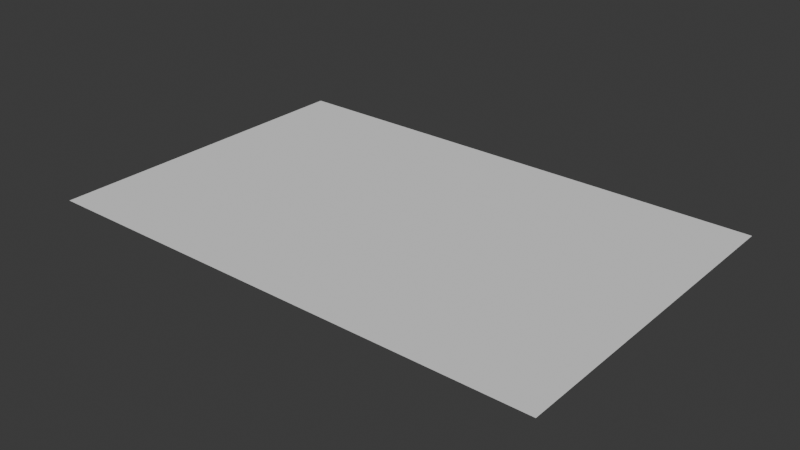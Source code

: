 # Source: NU35.blend  (saved by Blender 4.4.32; exported with 4.5.12 LTS)
import bpy
from mathutils import Matrix  # noqa: F401  (used for matrix-valued properties, if any)

bpy.ops.wm.read_factory_settings(use_empty=True)
scene = bpy.context.scene
scene.name = 'Scene'

# ---- collections
col_collection = bpy.data.collections.new('Collection'); scene.collection.children.link(col_collection)

# ---- node groups
ng_smooth_by_angle = bpy.data.node_groups.new('Smooth by Angle', 'GeometryNodeTree')
_s = ng_smooth_by_angle.interface.new_socket(name='Mesh', in_out='OUTPUT', socket_type='NodeSocketGeometry')
_s = ng_smooth_by_angle.interface.new_socket(name='Mesh', in_out='INPUT', socket_type='NodeSocketGeometry')
_s = ng_smooth_by_angle.interface.new_socket(name='Angle', in_out='INPUT', socket_type='NodeSocketFloat')
_s.subtype = 'ANGLE'
_s.default_value = 0.5236
_s.min_value = 0.0
_s.max_value = 3.142
_s.description = 'Maximum face angle for smooth edges'
_s = ng_smooth_by_angle.interface.new_socket(name='Ignore Sharpness', in_out='INPUT', socket_type='NodeSocketBool')
_s.force_non_field = True
ng_smooth_by_angle.description = 'Set the sharpness of mesh edges based on the angle between the neighboring faces'
ng_smooth_by_angle.is_modifier = True
_N = ng_smooth_by_angle.nodes; _L = ng_smooth_by_angle.links
n0 = _N.new('GeometryNodeSetShadeSmooth'); n0.name = 'Set Shade Smooth'; n0.location = (120, -80)
n0.domain = 'EDGE'
n1 = _N.new('GeometryNodeSetShadeSmooth'); n1.name = 'Set Shade Smooth.001'; n1.location = (300, -80)
n2 = _N.new('NodeGroupOutput'); n2.name = 'Group Output'; n2.location = (480, -80)
n3 = _N.new('GeometryNodeInputMeshEdgeAngle'); n3.name = 'Edge Angle'; n3.location = (-440, -240)
n4 = _N.new('NodeGroupInput'); n4.name = 'Group Input'; n4.location = (-80, -80)
n5 = _N.new('GeometryNodeInputEdgeSmooth'); n5.name = 'Is Edge Smooth'; n5.location = (-260, -120)
n6 = _N.new('GeometryNodeInputShadeSmooth'); n6.name = 'Is Shade Smooth'; n6.location = (-440, -397)
n7 = _N.new('FunctionNodeCompare'); n7.name = 'Compare'; n7.location = (-260, -260)
n7.operation = 'LESS_EQUAL'
n7.inputs[6].default_value = (0.0, 0.0, 0.0, 0.0)
n7.inputs[7].default_value = (0.0, 0.0, 0.0, 0.0)
n8 = _N.new('FunctionNodeBooleanMath'); n8.name = 'Boolean Math.001'; n8.location = (-80, -260)
n9 = _N.new('NodeGroupInput'); n9.name = 'Group Input.001'; n9.location = (-440, -329)
n10 = _N.new('NodeGroupInput'); n10.name = 'Group Input.002'; n10.location = (-259, -189)
n11 = _N.new('FunctionNodeBooleanMath'); n11.name = 'Boolean Math'; n11.location = (-80, -149)
n11.operation = 'OR'
n12 = _N.new('FunctionNodeBooleanMath'); n12.name = 'Boolean Math.002'; n12.location = (-260, -380)
n12.operation = 'OR'
n13 = _N.new('NodeGroupInput'); n13.name = 'Group Input.003'; n13.location = (-440, -460)
_L.new(n3.outputs[0], n7.inputs[0])
_L.new(n1.outputs[0], n2.inputs[0])
_L.new(n9.outputs[1], n7.inputs[1])
_L.new(n7.outputs[0], n8.inputs[0])
_L.new(n4.outputs[0], n0.inputs[0])
_L.new(n0.outputs[0], n1.inputs[0])
_L.new(n8.outputs[0], n0.inputs[2])
_L.new(n10.outputs[2], n11.inputs[1])
_L.new(n5.outputs[0], n11.inputs[0])
_L.new(n11.outputs[0], n0.inputs[1])
_L.new(n13.outputs[2], n12.inputs[1])
_L.new(n6.outputs[0], n12.inputs[0])
_L.new(n12.outputs[0], n8.inputs[1])
n2.is_active_output = True

# ---- world
world_world = bpy.data.worlds.new('World'); scene.world = world_world
world_world.use_nodes = True; world_world.node_tree.nodes.clear()
_N = world_world.node_tree.nodes; _L = world_world.node_tree.links
n0 = _N.new('ShaderNodeOutputWorld'); n0.name = 'World Output'; n0.location = (300, 300)
n1 = _N.new('ShaderNodeBackground'); n1.name = 'Background'; n1.location = (10, 300)
n1.inputs[0].default_value = (0.05088, 0.05088, 0.05088, 1.0)
_L.new(n1.outputs[0], n0.inputs[0])
n0.is_active_output = True
world_world.color = (0.05088, 0.05088, 0.05088)
world_world.sun_shadow_jitter_overblur = 0.0

# ---- meshes
me_plane = bpy.data.meshes.new('Plane')
me_plane.from_pydata([(-1.0, -1.0, 0.0), (1.0, -1.0, 0.0), (-1.0, 1.0, 0.0), (1.0, 1.0, 0.0), (-1.0, 0.8182, 0.0), (-1.0, 0.6364, 0.0), (-1.0, 0.4545, 0.0), (-1.0, 0.2727, 0.0), (-1.0, 0.09091, 0.0), (-1.0, -0.09091, 0.0), (-1.0, -0.2727, 0.0), (-1.0, -0.4545, 0.0), (-1.0, -0.6364, 0.0), (-1.0, -0.8182, 0.0), (-0.8182, -1.0, 0.0), (-0.6364, -1.0, 0.0), (-0.4545, -1.0, 0.0), (-0.2727, -1.0, 0.0), (-0.09091, -1.0, 0.0), (0.09091, -1.0, 0.0), (0.2727, -1.0, 0.0), (0.4545, -1.0, 0.0), (0.6364, -1.0, 0.0), (0.8182, -1.0, 0.0), (1.0, -0.8182, 0.0), (1.0, -0.6364, 0.0), (1.0, -0.4545, 0.0), (1.0, -0.2727, 0.0), (1.0, -0.09091, 0.0), (1.0, 0.09091, 0.0), (1.0, 0.2727, 0.0), (1.0, 0.4545, 0.0), (1.0, 0.6364, 0.0), (1.0, 0.8182, 0.0), (0.8182, 1.0, 0.0), (0.6364, 1.0, 0.0), (0.4545, 1.0, 0.0), (0.2727, 1.0, 0.0), (0.09091, 1.0, 0.0), (-0.09091, 1.0, 0.0), (-0.2727, 1.0, 0.0), (-0.4545, 1.0, 0.0), (-0.6364, 1.0, 0.0), (-0.8182, 1.0, 0.0), (-0.8182, -0.8182, 0.0), (-0.8182, -0.6364, 0.0), (-0.8182, -0.4545, 0.0), (-0.8182, -0.2727, 0.0), (-0.8182, -0.09091, 0.0), (-0.8182, 0.09091, 0.0), (-0.8182, 0.2727, 0.0), (-0.8182, 0.4545, 0.0), (-0.8182, 0.6364, 0.0), (-0.8182, 0.8182, 0.0), (-0.6364, -0.8182, 0.0), (-0.6364, -0.6364, 0.0), (-0.6364, -0.4545, 0.0), (-0.6364, -0.2727, 0.0), (-0.6364, -0.09091, 0.0), (-0.6364, 0.09091, 0.0), (-0.6364, 0.2727, 0.0), (-0.6364, 0.4545, 0.0), (-0.6364, 0.6364, 0.0), (-0.6364, 0.8182, 0.0), (-0.4545, -0.8182, 0.0), (-0.4545, -0.6364, 0.0), (-0.4545, -0.4545, 0.0), (-0.4545, -0.2727, 0.0), (-0.4545, -0.09091, 0.0), (-0.4545, 0.09091, 0.0), (-0.4545, 0.2727, 0.0), (-0.4545, 0.4545, 0.0), (-0.4545, 0.6364, 0.0), (-0.4545, 0.8182, 0.0), (-0.2727, -0.8182, 0.0), (-0.2727, -0.6364, 0.0), (-0.2727, -0.4545, 0.0), (-0.2727, -0.2727, 0.0), (-0.2727, -0.09091, 0.0), (-0.2727, 0.09091, 0.0), (-0.2727, 0.2727, 0.0), (-0.2727, 0.4545, 0.0), (-0.2727, 0.6364, 0.0), (-0.2727, 0.8182, 0.0), (-0.09091, -0.8182, 0.0), (-0.09091, -0.6364, 0.0), (-0.09091, -0.4545, 0.0), (-0.09091, -0.2727, 0.0), (-0.09091, -0.09091, 0.0), (-0.09091, 0.09091, 0.0), (-0.09091, 0.2727, 0.0), (-0.09091, 0.4545, 0.0), (-0.09091, 0.6364, 0.0), (-0.09091, 0.8182, 0.0), (0.09091, -0.8182, 0.0), (0.09091, -0.6364, 0.0), (0.09091, -0.4545, 0.0), (0.09091, -0.2727, 0.0), (0.09091, -0.09091, 0.0), (0.09091, 0.09091, 0.0), (0.09091, 0.2727, 0.0), (0.09091, 0.4545, 0.0), (0.09091, 0.6364, 0.0), (0.09091, 0.8182, 0.0), (0.2727, -0.8182, 0.0), (0.2727, -0.6364, 0.0), (0.2727, -0.4545, 0.0), (0.2727, -0.2727, 0.0), (0.2727, -0.09091, 0.0), (0.2727, 0.09091, 0.0), (0.2727, 0.2727, 0.0), (0.2727, 0.4545, 0.0), (0.2727, 0.6364, 0.0), (0.2727, 0.8182, 0.0), (0.4545, -0.8182, 0.0), (0.4545, -0.6364, 0.0), (0.4545, -0.4545, 0.0), (0.4545, -0.2727, 0.0), (0.4545, -0.09091, 0.0), (0.4545, 0.09091, 0.0), (0.4545, 0.2727, 0.0), (0.4545, 0.4545, 0.0), (0.4545, 0.6364, 0.0), (0.4545, 0.8182, 0.0), (0.6364, -0.8182, 0.0), (0.6364, -0.6364, 0.0), (0.6364, -0.4545, 0.0), (0.6364, -0.2727, 0.0), (0.6364, -0.09091, 0.0), (0.6364, 0.09091, 0.0), (0.6364, 0.2727, 0.0), (0.6364, 0.4545, 0.0), (0.6364, 0.6364, 0.0), (0.6364, 0.8182, 0.0), (0.8182, -0.8182, 0.0), (0.8182, -0.6364, 0.0), (0.8182, -0.4545, 0.0), (0.8182, -0.2727, 0.0), (0.8182, -0.09091, 0.0), (0.8182, 0.09091, 0.0), (0.8182, 0.2727, 0.0), (0.8182, 0.4545, 0.0), (0.8182, 0.6364, 0.0), (0.8182, 0.8182, 0.0)], [], [(143, 33, 3, 34), (4, 53, 43, 2), (53, 63, 42, 43), (63, 73, 41, 42), (73, 83, 40, 41), (83, 93, 39, 40), (93, 103, 38, 39), (103, 113, 37, 38), (113, 123, 36, 37), (123, 133, 35, 36), (133, 143, 34, 35), (0, 14, 44, 13), (13, 44, 45, 12), (12, 45, 46, 11), (11, 46, 47, 10), (10, 47, 48, 9), (9, 48, 49, 8), (8, 49, 50, 7), (7, 50, 51, 6), (6, 51, 52, 5), (5, 52, 53, 4), (14, 15, 54, 44), (44, 54, 55, 45), (45, 55, 56, 46), (46, 56, 57, 47), (47, 57, 58, 48), (48, 58, 59, 49), (49, 59, 60, 50), (50, 60, 61, 51), (51, 61, 62, 52), (52, 62, 63, 53), (15, 16, 64, 54), (54, 64, 65, 55), (55, 65, 66, 56), (56, 66, 67, 57), (57, 67, 68, 58), (58, 68, 69, 59), (59, 69, 70, 60), (60, 70, 71, 61), (61, 71, 72, 62), (62, 72, 73, 63), (16, 17, 74, 64), (64, 74, 75, 65), (65, 75, 76, 66), (66, 76, 77, 67), (67, 77, 78, 68), (68, 78, 79, 69), (69, 79, 80, 70), (70, 80, 81, 71), (71, 81, 82, 72), (72, 82, 83, 73), (17, 18, 84, 74), (74, 84, 85, 75), (75, 85, 86, 76), (76, 86, 87, 77), (77, 87, 88, 78), (78, 88, 89, 79), (79, 89, 90, 80), (80, 90, 91, 81), (81, 91, 92, 82), (82, 92, 93, 83), (18, 19, 94, 84), (84, 94, 95, 85), (85, 95, 96, 86), (86, 96, 97, 87), (87, 97, 98, 88), (88, 98, 99, 89), (89, 99, 100, 90), (90, 100, 101, 91), (91, 101, 102, 92), (92, 102, 103, 93), (19, 20, 104, 94), (94, 104, 105, 95), (95, 105, 106, 96), (96, 106, 107, 97), (97, 107, 108, 98), (98, 108, 109, 99), (99, 109, 110, 100), (100, 110, 111, 101), (101, 111, 112, 102), (102, 112, 113, 103), (20, 21, 114, 104), (104, 114, 115, 105), (105, 115, 116, 106), (106, 116, 117, 107), (107, 117, 118, 108), (108, 118, 119, 109), (109, 119, 120, 110), (110, 120, 121, 111), (111, 121, 122, 112), (112, 122, 123, 113), (21, 22, 124, 114), (114, 124, 125, 115), (115, 125, 126, 116), (116, 126, 127, 117), (117, 127, 128, 118), (118, 128, 129, 119), (119, 129, 130, 120), (120, 130, 131, 121), (121, 131, 132, 122), (122, 132, 133, 123), (22, 23, 134, 124), (124, 134, 135, 125), (125, 135, 136, 126), (126, 136, 137, 127), (127, 137, 138, 128), (128, 138, 139, 129), (129, 139, 140, 130), (130, 140, 141, 131), (131, 141, 142, 132), (132, 142, 143, 133), (23, 1, 24, 134), (134, 24, 25, 135), (135, 25, 26, 136), (136, 26, 27, 137), (137, 27, 28, 138), (138, 28, 29, 139), (139, 29, 30, 140), (140, 30, 31, 141), (141, 31, 32, 142), (142, 32, 33, 143)])
_uv = me_plane.uv_layers.new(name='UVMap')
_uv.uv.foreach_set('vector', [0.9091, 0.9091, 1.0, 0.9091, 1.0, 1.0, 0.9091, 1.0, 0.0, 0.9091, 0.09091, 0.9091, 0.09091, 1.0, 0.0, 1.0, 0.09091, 0.9091, 0.1818, 0.9091, 0.1818, 1.0, 0.09091, 1.0, 0.1818, 0.9091, 0.2727, 0.9091, 0.2727, 1.0, 0.1818, 1.0, 0.2727, 0.9091, 0.3636, 0.9091, 0.3636, 1.0, 0.2727, 1.0, 0.3636, 0.9091, 0.4545, 0.9091, 0.4545, 1.0, 0.3636, 1.0, 0.4545, 0.9091, 0.5455, 0.9091, 0.5455, 1.0, 0.4545, 1.0, 0.5455, 0.9091, 0.6364, 0.9091, 0.6364, 1.0, 0.5455, 1.0, 0.6364, 0.9091, 0.7273, 0.9091, 0.7273, 1.0, 0.6364, 1.0, 0.7273, 0.9091, 0.8182, 0.9091, 0.8182, 1.0, 0.7273, 1.0, 0.8182, 0.9091, 0.9091, 0.9091, 0.9091, 1.0, 0.8182, 1.0, 0.0, 0.0, 0.09091, 0.0, 0.09091, 0.09091, 0.0, 0.09091, 0.0, 0.09091, 0.09091, 0.09091, 0.09091, 0.1818, 0.0, 0.1818, 0.0, 0.1818, 0.09091, 0.1818, 0.09091, 0.2727, 0.0, 0.2727, 0.0, 0.2727, 0.09091, 0.2727, 0.09091, 0.3636, 0.0, 0.3636, 0.0, 0.3636, 0.09091, 0.3636, 0.09091, 0.4545, 0.0, 0.4545, 0.0, 0.4545, 0.09091, 0.4545, 0.09091, 0.5455, 0.0, 0.5455, 0.0, 0.5455, 0.09091, 0.5455, 0.09091, 0.6364, 0.0, 0.6364, 0.0, 0.6364, 0.09091, 0.6364, 0.09091, 0.7273, 0.0, 0.7273, 0.0, 0.7273, 0.09091, 0.7273, 0.09091, 0.8182, 0.0, 0.8182, 0.0, 0.8182, 0.09091, 0.8182, 0.09091, 0.9091, 0.0, 0.9091, 0.09091, 0.0, 0.1818, 0.0, 0.1818, 0.09091, 0.09091, 0.09091, 0.09091, 0.09091, 0.1818, 0.09091, 0.1818, 0.1818, 0.09091, 0.1818, 0.09091, 0.1818, 0.1818, 0.1818, 0.1818, 0.2727, 0.09091, 0.2727, 0.09091, 0.2727, 0.1818, 0.2727, 0.1818, 0.3636, 0.09091, 0.3636, 0.09091, 0.3636, 0.1818, 0.3636, 0.1818, 0.4545, 0.09091, 0.4545, 0.09091, 0.4545, 0.1818, 0.4545, 0.1818, 0.5455, 0.09091, 0.5455, 0.09091, 0.5455, 0.1818, 0.5455, 0.1818, 0.6364, 0.09091, 0.6364, 0.09091, 0.6364, 0.1818, 0.6364, 0.1818, 0.7273, 0.09091, 0.7273, 0.09091, 0.7273, 0.1818, 0.7273, 0.1818, 0.8182, 0.09091, 0.8182, 0.09091, 0.8182, 0.1818, 0.8182, 0.1818, 0.9091, 0.09091, 0.9091, 0.1818, 0.0, 0.2727, 0.0, 0.2727, 0.09091, 0.1818, 0.09091, 0.1818, 0.09091, 0.2727, 0.09091, 0.2727, 0.1818, 0.1818, 0.1818, 0.1818, 0.1818, 0.2727, 0.1818, 0.2727, 0.2727, 0.1818, 0.2727, 0.1818, 0.2727, 0.2727, 0.2727, 0.2727, 0.3636, 0.1818, 0.3636, 0.1818, 0.3636, 0.2727, 0.3636, 0.2727, 0.4545, 0.1818, 0.4545, 0.1818, 0.4545, 0.2727, 0.4545, 0.2727, 0.5455, 0.1818, 0.5455, 0.1818, 0.5455, 0.2727, 0.5455, 0.2727, 0.6364, 0.1818, 0.6364, 0.1818, 0.6364, 0.2727, 0.6364, 0.2727, 0.7273, 0.1818, 0.7273, 0.1818, 0.7273, 0.2727, 0.7273, 0.2727, 0.8182, 0.1818, 0.8182, 0.1818, 0.8182, 0.2727, 0.8182, 0.2727, 0.9091, 0.1818, 0.9091, 0.2727, 0.0, 0.3636, 0.0, 0.3636, 0.09091, 0.2727, 0.09091, 0.2727, 0.09091, 0.3636, 0.09091, 0.3636, 0.1818, 0.2727, 0.1818, 0.2727, 0.1818, 0.3636, 0.1818, 0.3636, 0.2727, 0.2727, 0.2727, 0.2727, 0.2727, 0.3636, 0.2727, 0.3636, 0.3636, 0.2727, 0.3636, 0.2727, 0.3636, 0.3636, 0.3636, 0.3636, 0.4545, 0.2727, 0.4545, 0.2727, 0.4545, 0.3636, 0.4545, 0.3636, 0.5455, 0.2727, 0.5455, 0.2727, 0.5455, 0.3636, 0.5455, 0.3636, 0.6364, 0.2727, 0.6364, 0.2727, 0.6364, 0.3636, 0.6364, 0.3636, 0.7273, 0.2727, 0.7273, 0.2727, 0.7273, 0.3636, 0.7273, 0.3636, 0.8182, 0.2727, 0.8182, 0.2727, 0.8182, 0.3636, 0.8182, 0.3636, 0.9091, 0.2727, 0.9091, 0.3636, 0.0, 0.4545, 0.0, 0.4545, 0.09091, 0.3636, 0.09091, 0.3636, 0.09091, 0.4545, 0.09091, 0.4545, 0.1818, 0.3636, 0.1818, 0.3636, 0.1818, 0.4545, 0.1818, 0.4545, 0.2727, 0.3636, 0.2727, 0.3636, 0.2727, 0.4545, 0.2727, 0.4545, 0.3636, 0.3636, 0.3636, 0.3636, 0.3636, 0.4545, 0.3636, 0.4545, 0.4545, 0.3636, 0.4545, 0.3636, 0.4545, 0.4545, 0.4545, 0.4545, 0.5455, 0.3636, 0.5455, 0.3636, 0.5455, 0.4545, 0.5455, 0.4545, 0.6364, 0.3636, 0.6364, 0.3636, 0.6364, 0.4545, 0.6364, 0.4545, 0.7273, 0.3636, 0.7273, 0.3636, 0.7273, 0.4545, 0.7273, 0.4545, 0.8182, 0.3636, 0.8182, 0.3636, 0.8182, 0.4545, 0.8182, 0.4545, 0.9091, 0.3636, 0.9091, 0.4545, 0.0, 0.5455, 0.0, 0.5455, 0.09091, 0.4545, 0.09091, 0.4545, 0.09091, 0.5455, 0.09091, 0.5455, 0.1818, 0.4545, 0.1818, 0.4545, 0.1818, 0.5455, 0.1818, 0.5455, 0.2727, 0.4545, 0.2727, 0.4545, 0.2727, 0.5455, 0.2727, 0.5455, 0.3636, 0.4545, 0.3636, 0.4545, 0.3636, 0.5455, 0.3636, 0.5455, 0.4545, 0.4545, 0.4545, 0.4545, 0.4545, 0.5455, 0.4545, 0.5455, 0.5455, 0.4545, 0.5455, 0.4545, 0.5455, 0.5455, 0.5455, 0.5455, 0.6364, 0.4545, 0.6364, 0.4545, 0.6364, 0.5455, 0.6364, 0.5455, 0.7273, 0.4545, 0.7273, 0.4545, 0.7273, 0.5455, 0.7273, 0.5455, 0.8182, 0.4545, 0.8182, 0.4545, 0.8182, 0.5455, 0.8182, 0.5455, 0.9091, 0.4545, 0.9091, 0.5455, 0.0, 0.6364, 0.0, 0.6364, 0.09091, 0.5455, 0.09091, 0.5455, 0.09091, 0.6364, 0.09091, 0.6364, 0.1818, 0.5455, 0.1818, 0.5455, 0.1818, 0.6364, 0.1818, 0.6364, 0.2727, 0.5455, 0.2727, 0.5455, 0.2727, 0.6364, 0.2727, 0.6364, 0.3636, 0.5455, 0.3636, 0.5455, 0.3636, 0.6364, 0.3636, 0.6364, 0.4545, 0.5455, 0.4545, 0.5455, 0.4545, 0.6364, 0.4545, 0.6364, 0.5455, 0.5455, 0.5455, 0.5455, 0.5455, 0.6364, 0.5455, 0.6364, 0.6364, 0.5455, 0.6364, 0.5455, 0.6364, 0.6364, 0.6364, 0.6364, 0.7273, 0.5455, 0.7273, 0.5455, 0.7273, 0.6364, 0.7273, 0.6364, 0.8182, 0.5455, 0.8182, 0.5455, 0.8182, 0.6364, 0.8182, 0.6364, 0.9091, 0.5455, 0.9091, 0.6364, 0.0, 0.7273, 0.0, 0.7273, 0.09091, 0.6364, 0.09091, 0.6364, 0.09091, 0.7273, 0.09091, 0.7273, 0.1818, 0.6364, 0.1818, 0.6364, 0.1818, 0.7273, 0.1818, 0.7273, 0.2727, 0.6364, 0.2727, 0.6364, 0.2727, 0.7273, 0.2727, 0.7273, 0.3636, 0.6364, 0.3636, 0.6364, 0.3636, 0.7273, 0.3636, 0.7273, 0.4545, 0.6364, 0.4545, 0.6364, 0.4545, 0.7273, 0.4545, 0.7273, 0.5455, 0.6364, 0.5455, 0.6364, 0.5455, 0.7273, 0.5455, 0.7273, 0.6364, 0.6364, 0.6364, 0.6364, 0.6364, 0.7273, 0.6364, 0.7273, 0.7273, 0.6364, 0.7273, 0.6364, 0.7273, 0.7273, 0.7273, 0.7273, 0.8182, 0.6364, 0.8182, 0.6364, 0.8182, 0.7273, 0.8182, 0.7273, 0.9091, 0.6364, 0.9091, 0.7273, 0.0, 0.8182, 0.0, 0.8182, 0.09091, 0.7273, 0.09091, 0.7273, 0.09091, 0.8182, 0.09091, 0.8182, 0.1818, 0.7273, 0.1818, 0.7273, 0.1818, 0.8182, 0.1818, 0.8182, 0.2727, 0.7273, 0.2727, 0.7273, 0.2727, 0.8182, 0.2727, 0.8182, 0.3636, 0.7273, 0.3636, 0.7273, 0.3636, 0.8182, 0.3636, 0.8182, 0.4545, 0.7273, 0.4545, 0.7273, 0.4545, 0.8182, 0.4545, 0.8182, 0.5455, 0.7273, 0.5455, 0.7273, 0.5455, 0.8182, 0.5455, 0.8182, 0.6364, 0.7273, 0.6364, 0.7273, 0.6364, 0.8182, 0.6364, 0.8182, 0.7273, 0.7273, 0.7273, 0.7273, 0.7273, 0.8182, 0.7273, 0.8182, 0.8182, 0.7273, 0.8182, 0.7273, 0.8182, 0.8182, 0.8182, 0.8182, 0.9091, 0.7273, 0.9091, 0.8182, 0.0, 0.9091, 0.0, 0.9091, 0.09091, 0.8182, 0.09091, 0.8182, 0.09091, 0.9091, 0.09091, 0.9091, 0.1818, 0.8182, 0.1818, 0.8182, 0.1818, 0.9091, 0.1818, 0.9091, 0.2727, 0.8182, 0.2727, 0.8182, 0.2727, 0.9091, 0.2727, 0.9091, 0.3636, 0.8182, 0.3636, 0.8182, 0.3636, 0.9091, 0.3636, 0.9091, 0.4545, 0.8182, 0.4545, 0.8182, 0.4545, 0.9091, 0.4545, 0.9091, 0.5455, 0.8182, 0.5455, 0.8182, 0.5455, 0.9091, 0.5455, 0.9091, 0.6364, 0.8182, 0.6364, 0.8182, 0.6364, 0.9091, 0.6364, 0.9091, 0.7273, 0.8182, 0.7273, 0.8182, 0.7273, 0.9091, 0.7273, 0.9091, 0.8182, 0.8182, 0.8182, 0.8182, 0.8182, 0.9091, 0.8182, 0.9091, 0.9091, 0.8182, 0.9091, 0.9091, 0.0, 1.0, 0.0, 1.0, 0.09091, 0.9091, 0.09091, 0.9091, 0.09091, 1.0, 0.09091, 1.0, 0.1818, 0.9091, 0.1818, 0.9091, 0.1818, 1.0, 0.1818, 1.0, 0.2727, 0.9091, 0.2727, 0.9091, 0.2727, 1.0, 0.2727, 1.0, 0.3636, 0.9091, 0.3636, 0.9091, 0.3636, 1.0, 0.3636, 1.0, 0.4545, 0.9091, 0.4545, 0.9091, 0.4545, 1.0, 0.4545, 1.0, 0.5455, 0.9091, 0.5455, 0.9091, 0.5455, 1.0, 0.5455, 1.0, 0.6364, 0.9091, 0.6364, 0.9091, 0.6364, 1.0, 0.6364, 1.0, 0.7273, 0.9091, 0.7273, 0.9091, 0.7273, 1.0, 0.7273, 1.0, 0.8182, 0.9091, 0.8182, 0.9091, 0.8182, 1.0, 0.8182, 1.0, 0.9091, 0.9091, 0.9091])
me_plane.update()
me_cube_001 = bpy.data.meshes.new('Cube.001')
me_cube_001.from_pydata([(-3.834, 3.162, -0.5), (-3.834, 3.162, 0.5), (-3.834, 4.162, -0.5), (-3.834, 4.162, 0.5), (3.83, 3.162, -0.5), (3.83, 3.162, 0.5), (3.83, 4.162, -0.5), (3.83, 4.162, 0.5), (-0.593, 4.162, -0.5), (-0.593, 4.162, 0.5), (-0.593, 3.162, -0.5), (-0.593, 3.162, 0.5), (0.657, 4.162, 0.5), (0.657, 3.162, -0.5), (0.657, 4.162, -0.5), (0.657, 3.162, 0.5), (-1.622, 0.8635, 0.5), (-2.314, 1.461, 0.5), (-2.314, 1.461, -0.5), (-1.622, 0.8635, -0.5), (-0.7415, 1.288, -0.5), (-0.7415, 1.288, 0.5), (0.2636, 2.3, -0.5), (0.2636, 2.3, 0.5), (-3.542, -1.54, 0.5), (-3.542, -1.54, -0.5), (-2.505, -0.5104, -0.5), (-2.505, -0.5104, 0.5), (2.931, -0.2199, -0.5), (3.018, -0.7442, -0.5), (2.949, -1.683, -0.5), (2.625, -2.495, -0.5), (2.599, -2.549, 0.5), (2.927, -1.737, 0.5), (3.006, -0.7924, 0.5), (2.924, -0.2666, 0.5), (1.68, -2.06, -0.5), (1.805, -1.659, -0.5), (1.908, -1.113, -0.5), (1.89, -0.5671, -0.5), (1.888, -0.5649, 0.5), (1.907, -1.11, 0.5), (1.805, -1.659, 0.5), (1.68, -2.059, 0.5), (0.2591, -3.107, -0.5), (0.7646, -2.934, -0.5), (1.054, -2.753, -0.5), (1.443, -2.383, -0.5), (1.443, -2.382, 0.5), (1.055, -2.752, 0.5), (0.7652, -2.933, 0.5), (0.2595, -3.107, 0.5), (0.6561, -4.075, -0.5), (1.152, -3.88, -0.5), (1.843, -3.41, -0.5), (2.219, -3.028, -0.5), (2.185, -3.093, 0.5), (1.802, -3.467, 0.5), (1.096, -3.913, 0.5), (0.5949, -4.101, 0.5), (-0.9612, -3.092, 0.5), (-0.4337, -3.18, 0.5), (-0.4629, -4.269, 0.5), (-0.9908, -4.213, 0.5), (-0.4359, -4.24, -0.5), (-0.9645, -4.184, -0.5), (-0.9631, -3.091, -0.5), (-0.4353, -3.18, -0.5), (2.567, 0.6282, -0.5), (2.262, 1.066, -0.5), (1.544, 1.744, -0.5), (1.09, 2.019, -0.5), (0.5065, 1.085, 0.5), (0.9838, 0.849, 0.5), (1.491, 0.356, 0.5), (1.762, -0.1114, 0.5), (1.09, 2.014, 0.5), (1.541, 1.737, 0.5), (2.251, 1.056, 0.5), (2.552, 0.6158, 0.5), (1.763, -0.11, -0.5), (1.491, 0.3573, -0.5), (0.9847, 0.8489, -0.5), (0.5074, 1.085, -0.5), (-2.363, -1.609, 0.5), (-2.149, -2.12, 0.5), (-1.74, -2.604, 0.5), (-1.31, -2.934, 0.5), (-1.767, -3.917, 0.5), (-2.212, -3.621, 0.5), (-2.939, -2.868, 0.5), (-3.22, -2.42, 0.5), (-1.744, -3.895, -0.5), (-2.192, -3.604, -0.5), (-2.923, -2.863, -0.5), (-3.208, -2.418, -0.5), (-2.362, -1.605, -0.5), (-2.149, -2.117, -0.5), (-1.741, -2.602, -0.5), (-1.312, -2.933, -0.5)], [], [(0, 1, 3, 2), (14, 12, 7, 6), (6, 7, 5, 4), (10, 11, 1, 0), (14, 6, 4, 13), (9, 3, 1, 11), (12, 9, 11, 15), (2, 8, 10, 0), (10, 13, 19, 18), (2, 3, 9, 8), (4, 5, 15, 13), (7, 12, 15, 5), (8, 14, 13, 10), (8, 9, 12, 14), (19, 16, 17, 18), (15, 11, 17, 16), (13, 15, 16, 19), (11, 10, 18, 17), (20, 21, 23, 22), (77, 73, 74, 78), (82, 70, 69, 81), (30, 37, 38, 29), (76, 23, 21, 72), (49, 46, 45, 50), (25, 24, 27, 26), (99, 87, 60, 66), (58, 53, 54, 57), (57, 49, 50, 58), (75, 80, 39, 40), (79, 75, 40, 35), (34, 41, 42, 33), (92, 99, 66, 65), (31, 55, 47, 36), (41, 38, 37, 42), (84, 96, 26, 27), (46, 54, 53, 45), (56, 32, 43, 48), (80, 68, 28, 39), (47, 48, 43, 36), (68, 79, 35, 28), (52, 59, 62, 64), (44, 52, 64, 67), (59, 51, 61, 62), (51, 44, 67, 61), (31, 32, 56, 55), (88, 92, 65, 63), (94, 97, 98, 93), (90, 94, 93, 89), (87, 88, 63, 60), (22, 23, 76, 71), (70, 77, 78, 69), (73, 82, 81, 74), (83, 72, 21, 20), (22, 71, 83, 20), (96, 95, 25, 26), (85, 90, 89, 86), (95, 91, 24, 25), (91, 84, 27, 24), (97, 85, 86, 98), (35, 40, 41, 34), (43, 32, 33, 42), (31, 36, 37, 30), (39, 28, 29, 38), (40, 39, 38, 41), (36, 43, 42, 37), (32, 31, 30, 33), (28, 35, 34, 29), (59, 52, 53, 58), (55, 56, 57, 54), (47, 55, 54, 46), (52, 44, 45, 53), (56, 48, 49, 57), (51, 59, 58, 50), (48, 47, 46, 49), (44, 51, 50, 45), (67, 64, 65, 66), (61, 67, 66, 60), (64, 62, 63, 65), (62, 61, 60, 63), (71, 76, 77, 70), (79, 68, 69, 78), (83, 71, 70, 82), (68, 80, 81, 69), (76, 72, 73, 77), (75, 79, 78, 74), (72, 83, 82, 73), (80, 75, 74, 81), (95, 96, 97, 94), (99, 92, 93, 98), (96, 84, 85, 97), (87, 99, 98, 86), (91, 95, 94, 90), (92, 88, 89, 93), (84, 91, 90, 85), (88, 87, 86, 89), (33, 30, 29, 34)])
me_cube_001.polygons.foreach_set('use_smooth', [True] * 96)
_uv = me_cube_001.uv_layers.new(name='UVMap')
_uv.uv.foreach_set('vector', [0.1223, -2.581e-08, 0.1801, -2.329e-08, 0.1801, 0.05777, 0.1223, 0.05777, 0.1223, 0.3173, 0.1801, 0.3173, 0.1801, 0.5006, 0.1223, 0.5006, 0.1223, 0.5006, 0.1801, 0.5006, 0.1801, 0.5583, 0.1223, 0.5583, 0.619, 0.1398, 0.6768, 0.1398, 0.6768, 0.3271, 0.619, 0.3271, 0.3707, 0.2595, 0.3707, 0.4428, 0.3129, 0.4428, 0.3129, 0.2595, 0.3707, 0.1873, 0.3707, 6.216e-10, 0.4284, 3.147e-09, 0.4284, 0.1873, 0.3707, 0.2595, 0.3707, 0.1873, 0.4284, 0.1873, 0.4284, 0.2595, 0.3707, -1.496e-08, 0.3707, 0.1873, 0.3129, 0.1873, 0.3129, -1.748e-08, 0.3129, 0.1873, 0.3129, 0.2595, 0.1801, 0.1278, 0.2146, 0.08785, 0.1223, 0.05777, 0.1801, 0.05777, 0.1801, 0.245, 0.1223, 0.245, 0.619, 0.4231, 0.5612, 0.4231, 0.5612, 0.2398, 0.619, 0.2398, 0.3707, 0.4428, 0.3707, 0.2595, 0.4284, 0.2595, 0.4284, 0.4428, 0.3707, 0.1873, 0.3707, 0.2595, 0.3129, 0.2595, 0.3129, 0.1873, 0.1223, 0.245, 0.1801, 0.245, 0.1801, 0.3173, 0.1223, 0.3173, 0.619, 0.05278, 0.5612, 0.05278, 0.5612, 8.952e-09, 0.619, 1.148e-08, 0.4284, 0.2595, 0.4284, 0.1873, 0.5267, 0.08785, 0.5612, 0.1278, 0.619, 0.2398, 0.5612, 0.2398, 0.5612, 0.05278, 0.619, 0.05278, 0.6768, 0.1398, 0.619, 0.1398, 0.619, 1.968e-08, 0.6768, 1.578e-09, 0.0, 0.0, 0.05777, -2.525e-09, 0.05777, 0.0824, 2.697e-08, 0.0824, 0.4059, 0.4439, 0.3927, 0.503, 0.3518, 0.5026, 0.3491, 0.443, 0.57, 0.504, 0.5566, 0.4445, 0.6137, 0.4431, 0.6108, 0.5036, 0.7536, 0.528, 0.7057, 0.5735, 0.6877, 0.5469, 0.7183, 0.4867, 0.4357, 0.4509, 0.4812, 0.4727, 0.4814, 0.5551, 0.4219, 0.5127, 0.1221, 0.3119, 0.06429, 0.3118, 0.06431, 0.2921, 0.1221, 0.2922, 0.002631, 0.9143, 0.06039, 0.9156, 0.05838, 1.0, 0.0006263, 0.9986, 0.06444, 0.1659, 0.1222, 0.1661, 0.1222, 0.1882, 0.06442, 0.188, 0.06289, 0.565, 0.005062, 0.5619, 0.004465, 0.5137, 0.06231, 0.5167, 0.1837, 0.6469, 0.2433, 0.6479, 0.2479, 0.6671, 0.1945, 0.6939, 0.1219, 0.483, 0.06417, 0.483, 0.06417, 0.4556, 0.1219, 0.4558, 0.3189, 0.4488, 0.3217, 0.5108, 0.2981, 0.5243, 0.2677, 0.4699, 0.243, 0.4881, 0.2752, 0.5459, 0.257, 0.5726, 0.2078, 0.5302, 0.651, 0.8096, 0.6296, 0.7526, 0.6503, 0.7449, 0.6947, 0.7898, 0.767, 0.5562, 0.7783, 0.6129, 0.7202, 0.618, 0.7175, 0.6032, 0.122, 0.4235, 0.06418, 0.4233, 0.06421, 0.3911, 0.122, 0.3912, 0.1223, 0.06398, 0.06453, 0.06376, 0.06453, 2.821e-09, 0.1223, 6.767e-08, 0.7194, 0.649, 0.7784, 0.6439, 0.7692, 0.6913, 0.7148, 0.6682, 0.1831, 0.616, 0.1946, 0.5585, 0.2452, 0.6021, 0.2425, 0.617, 0.641, 0.5117, 0.644, 0.4487, 0.6934, 0.4687, 0.6648, 0.5253, 0.06425, 0.3434, 0.122, 0.3435, 0.122, 0.3586, 0.06424, 0.3586, 0.000339, 0.2527, 0.05812, 0.2525, 0.05864, 0.3078, 0.00083, 0.3061, 0.005439, 0.5935, 0.06326, 0.5966, 0.06398, 0.6584, 0.006172, 0.6573, 0.7011, 0.6958, 0.7568, 0.7194, 0.7186, 0.7706, 0.6756, 0.7271, 0.2074, 0.722, 0.2616, 0.6948, 0.2871, 0.726, 0.244, 0.7719, 0.1221, 0.2605, 0.06434, 0.2604, 0.06438, 0.22, 0.1222, 0.2202, 0.002774, 0.4243, 0.06061, 0.4265, 0.0618, 0.4851, 0.00395, 0.4821, 0.0638, 0.7381, 0.006003, 0.737, 0.006265, 0.689, 0.06407, 0.6902, 0.5606, 0.8152, 0.562, 0.7531, 0.5985, 0.7565, 0.6207, 0.8159, 0.06233, 0.8303, 0.004563, 0.8288, 0.005633, 0.7686, 0.06342, 0.7698, 0.333, 0.7515, 0.3118, 0.8104, 0.2679, 0.791, 0.3123, 0.7438, 2.697e-08, 0.0824, 0.05777, 0.0824, 0.05777, 0.1329, 3.513e-08, 0.1328, 3.448e-05, 0.1642, 0.05781, 0.1643, 0.05794, 0.2211, 0.0001592, 0.2213, 0.122, 0.5562, 0.0642, 0.5562, 0.06418, 0.5154, 0.122, 0.5153, 0.06421, 0.5884, 0.122, 0.5884, 0.122, 0.6615, 0.06425, 0.6615, 0.4815, 0.4738, 0.5268, 0.4517, 0.5408, 0.5137, 0.4814, 0.5562, 0.5324, 0.7408, 0.5308, 0.8085, 0.4814, 0.7861, 0.4821, 0.7017, 0.4006, 0.7522, 0.4026, 0.8151, 0.3421, 0.8164, 0.3641, 0.7555, 0.003916, 0.86, 0.06167, 0.8615, 0.06039, 0.9156, 0.002631, 0.9143, 0.4323, 0.8081, 0.4301, 0.7399, 0.4806, 0.7007, 0.4814, 0.7851, 0.06452, 0.09714, 0.1223, 0.09733, 0.1223, 0.134, 0.06448, 0.1338, 0.2677, 0.4699, 0.2981, 0.5243, 0.2752, 0.5459, 0.243, 0.4881, 0.2452, 0.6021, 0.1946, 0.5585, 0.2078, 0.5302, 0.257, 0.5726, 0.767, 0.5562, 0.7175, 0.6032, 0.7057, 0.5735, 0.7536, 0.528, 0.6648, 0.5253, 0.6934, 0.4687, 0.7183, 0.4867, 0.6877, 0.5469, 0.1219, 0.4558, 0.06417, 0.4556, 0.06418, 0.4233, 0.122, 0.4235, 0.06424, 0.3586, 0.122, 0.3586, 0.122, 0.3912, 0.06421, 0.3911, 0.06061, 0.4265, 0.002774, 0.4243, 0.002171, 0.392, 0.06, 0.3943, 0.00083, 0.3061, 0.05864, 0.3078, 0.05906, 0.3395, 0.001245, 0.3377, 0.06326, 0.5966, 0.005439, 0.5935, 0.005062, 0.5619, 0.06289, 0.565, 0.00395, 0.4821, 0.0618, 0.4851, 0.06231, 0.5167, 0.004465, 0.5137, 0.7202, 0.618, 0.7783, 0.6129, 0.7784, 0.6439, 0.7194, 0.649, 0.7568, 0.7194, 0.7011, 0.6958, 0.7148, 0.6682, 0.7692, 0.6913, 0.1831, 0.616, 0.2425, 0.617, 0.2433, 0.6479, 0.1837, 0.6469, 0.2616, 0.6948, 0.2074, 0.722, 0.1945, 0.6939, 0.2479, 0.6671, 0.122, 0.3435, 0.06425, 0.3434, 0.06429, 0.3118, 0.1221, 0.3119, 0.06434, 0.2604, 0.1221, 0.2605, 0.1221, 0.2922, 0.06431, 0.2921, 0.6756, 0.7271, 0.7186, 0.7706, 0.6947, 0.7898, 0.6503, 0.7449, 0.1222, 0.2202, 0.06438, 0.22, 0.06442, 0.188, 0.1222, 0.1882, 0.006172, 0.6573, 0.06398, 0.6584, 0.06407, 0.6902, 0.006265, 0.689, 0.244, 0.7719, 0.2871, 0.726, 0.3123, 0.7438, 0.2679, 0.791, 3.513e-08, 0.1328, 0.05777, 0.1329, 0.05781, 0.1643, 3.448e-05, 0.1642, 0.05812, 0.2525, 0.000339, 0.2527, 0.0001592, 0.2213, 0.05794, 0.2211, 0.5408, 0.5137, 0.5268, 0.4517, 0.5566, 0.4445, 0.57, 0.504, 0.644, 0.4487, 0.641, 0.5117, 0.6108, 0.5036, 0.6137, 0.4431, 0.4357, 0.4509, 0.4219, 0.5127, 0.3927, 0.503, 0.4059, 0.4439, 0.3217, 0.5108, 0.3189, 0.4488, 0.3491, 0.443, 0.3518, 0.5026, 0.122, 0.5884, 0.06421, 0.5884, 0.0642, 0.5562, 0.122, 0.5562, 0.06417, 0.483, 0.1219, 0.483, 0.122, 0.5153, 0.06418, 0.5154, 0.5308, 0.8085, 0.5324, 0.7408, 0.562, 0.7531, 0.5606, 0.8152, 0.6296, 0.7526, 0.651, 0.8096, 0.6207, 0.8159, 0.5985, 0.7565, 0.06453, 0.06376, 0.1223, 0.06398, 0.1223, 0.09733, 0.06452, 0.09714, 0.1222, 0.1661, 0.06444, 0.1659, 0.06448, 0.1338, 0.1223, 0.134, 0.06167, 0.8615, 0.003916, 0.86, 0.004563, 0.8288, 0.06233, 0.8303, 0.006003, 0.737, 0.0638, 0.7381, 0.06342, 0.7698, 0.005633, 0.7686, 0.4301, 0.7399, 0.4323, 0.8081, 0.4026, 0.8151, 0.4006, 0.7522, 0.3118, 0.8104, 0.333, 0.7515, 0.3641, 0.7555, 0.3421, 0.8164, 0.06, 0.3943, 0.002171, 0.392, 0.001245, 0.3377, 0.05906, 0.3395])
me_cube_001.update()

# ---- objects
ob_plane = bpy.data.objects.new('Plane', me_plane)
ob_empty = bpy.data.objects.new('Empty', None)
ob_cube = bpy.data.objects.new('Cube', me_cube_001)

# ---- transforms, parenting, visibility, modifiers, constraints
ob_plane.location = (0.0, 0.0, 0.0)
ob_plane.scale = (17.55, 11.5, 1.0)
_m = ob_plane.modifiers.new('Displace', 'DISPLACE')
ob_empty.location = (4.0, 0.0, 0.0)
ob_empty.scale = (4.395, 4.395, 4.395)
ob_empty.lock_location = (True, True, True)
ob_empty.lock_rotation = (True, True, True)
ob_empty.empty_display_type = 'IMAGE'
ob_empty.empty_display_size = 5.0
ob_cube.location = (0.01957, 0.03204, -0.004177)
_m = ob_cube.modifiers.new('Smooth by Angle', 'NODES')
_m.node_group = ng_smooth_by_angle
_m.use_pin_to_last = True
_m.show_group_selector = False

# ---- collection membership
col_collection.objects.link(ob_plane)
col_collection.objects.link(ob_empty)
col_collection.objects.link(ob_cube)

# ---- scene / render settings (as saved in the file)
scene.frame_start = 1; scene.frame_end = 250; scene.frame_set(-7)
scene.render.engine = 'BLENDER_EEVEE_NEXT'
bpy.context.view_layer.update()

# ---- added for rendering (the .blend has no active camera and no usable light): camera, sun
cam_auto = bpy.data.cameras.new('AutoCamera')
cam_auto.lens = 50.0
cam_auto.sensor_width = 36.0
cam_auto.clip_end = 1000.0
ob_auto_camera = bpy.data.objects.new('AutoCamera', cam_auto)
scene.collection.objects.link(ob_auto_camera)
ob_auto_camera.location = (38.8375, -46.605, 31.0658)
ob_auto_camera.rotation_euler = (1.09748, -7.21219e-08, 0.694738)
scene.camera = ob_auto_camera
light_auto_sun = bpy.data.lights.new('AutoSun', 'SUN')
light_auto_sun.energy = 3.0
light_auto_sun.angle = 0.0523599
ob_auto_sun = bpy.data.objects.new('AutoSun', light_auto_sun)
scene.collection.objects.link(ob_auto_sun)
ob_auto_sun.rotation_euler = (0.872665, 0.174533, 0.523599)
bpy.context.view_layer.update()
